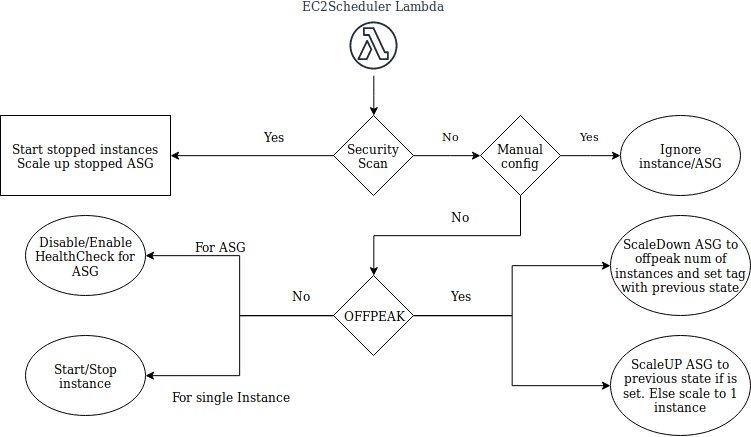

The diagram above was exported from draw.io. Its source (the exported page's mxGraphModel, read from the mxfile embedded in the PNG):
<mxGraphModel dx="1185" dy="619" grid="1" gridSize="10" guides="1" tooltips="1" connect="1" arrows="1" fold="1" page="1" pageScale="1" pageWidth="827" pageHeight="1169" math="0" shadow="0">
  <root>
    <mxCell id="0" />
    <mxCell id="1" parent="0" />
    <mxCell id="6z9YSgnh11fRPQWANzEi-10" style="edgeStyle=orthogonalEdgeStyle;rounded=0;orthogonalLoop=1;jettySize=auto;html=1;entryX=0.5;entryY=0;entryDx=0;entryDy=0;" edge="1" parent="1" source="6z9YSgnh11fRPQWANzEi-1" target="6z9YSgnh11fRPQWANzEi-2">
      <mxGeometry relative="1" as="geometry" />
    </mxCell>
    <mxCell id="6z9YSgnh11fRPQWANzEi-1" value="EC2Scheduler Lambda" style="outlineConnect=0;fontColor=#232F3E;gradientColor=none;strokeColor=#232F3E;fillColor=#ffffff;dashed=0;verticalLabelPosition=top;verticalAlign=bottom;align=center;html=1;fontSize=12;fontStyle=0;aspect=fixed;shape=mxgraph.aws4.resourceIcon;resIcon=mxgraph.aws4.lambda_function;labelPosition=center;" vertex="1" parent="1">
      <mxGeometry x="383" y="40" width="60" height="60" as="geometry" />
    </mxCell>
    <mxCell id="6z9YSgnh11fRPQWANzEi-6" style="edgeStyle=orthogonalEdgeStyle;rounded=0;orthogonalLoop=1;jettySize=auto;html=1;exitX=0;exitY=0.5;exitDx=0;exitDy=0;entryX=1;entryY=0.5;entryDx=0;entryDy=0;" edge="1" parent="1" source="6z9YSgnh11fRPQWANzEi-2" target="6z9YSgnh11fRPQWANzEi-5">
      <mxGeometry relative="1" as="geometry" />
    </mxCell>
    <mxCell id="6z9YSgnh11fRPQWANzEi-7" value="&lt;div&gt;Yes&lt;/div&gt;" style="text;html=1;resizable=0;points=[];align=center;verticalAlign=middle;labelBackgroundColor=#ffffff;" vertex="1" connectable="0" parent="6z9YSgnh11fRPQWANzEi-6">
      <mxGeometry x="-0.133" y="3" relative="1" as="geometry">
        <mxPoint x="11" y="-23" as="offset" />
      </mxGeometry>
    </mxCell>
    <mxCell id="6z9YSgnh11fRPQWANzEi-11" value="No" style="edgeStyle=orthogonalEdgeStyle;rounded=0;orthogonalLoop=1;jettySize=auto;html=1;entryX=0;entryY=0.5;entryDx=0;entryDy=0;" edge="1" parent="1" source="6z9YSgnh11fRPQWANzEi-2" target="6z9YSgnh11fRPQWANzEi-4">
      <mxGeometry x="0.1045" y="20" relative="1" as="geometry">
        <Array as="points">
          <mxPoint x="490" y="180" />
          <mxPoint x="490" y="180" />
        </Array>
        <mxPoint as="offset" />
      </mxGeometry>
    </mxCell>
    <mxCell id="6z9YSgnh11fRPQWANzEi-2" value="Security Scan" style="rhombus;whiteSpace=wrap;html=1;" vertex="1" parent="1">
      <mxGeometry x="373" y="140" width="80" height="80" as="geometry" />
    </mxCell>
    <mxCell id="6z9YSgnh11fRPQWANzEi-14" value="Yes" style="edgeStyle=orthogonalEdgeStyle;rounded=0;orthogonalLoop=1;jettySize=auto;html=1;entryX=0;entryY=0.5;entryDx=0;entryDy=0;" edge="1" parent="1" source="6z9YSgnh11fRPQWANzEi-4" target="6z9YSgnh11fRPQWANzEi-13">
      <mxGeometry x="0.0066" y="20" relative="1" as="geometry">
        <mxPoint as="offset" />
      </mxGeometry>
    </mxCell>
    <mxCell id="6z9YSgnh11fRPQWANzEi-16" style="edgeStyle=orthogonalEdgeStyle;rounded=0;orthogonalLoop=1;jettySize=auto;html=1;entryX=0.5;entryY=0;entryDx=0;entryDy=0;" edge="1" parent="1" source="6z9YSgnh11fRPQWANzEi-4" target="6z9YSgnh11fRPQWANzEi-15">
      <mxGeometry relative="1" as="geometry">
        <Array as="points">
          <mxPoint x="560" y="260" />
          <mxPoint x="413" y="260" />
        </Array>
      </mxGeometry>
    </mxCell>
    <mxCell id="6z9YSgnh11fRPQWANzEi-17" value="No" style="text;html=1;resizable=0;points=[];align=center;verticalAlign=middle;labelBackgroundColor=#ffffff;" vertex="1" connectable="0" parent="6z9YSgnh11fRPQWANzEi-16">
      <mxGeometry x="-0.3226" y="3" relative="1" as="geometry">
        <mxPoint x="-23.5" y="-23" as="offset" />
      </mxGeometry>
    </mxCell>
    <mxCell id="6z9YSgnh11fRPQWANzEi-4" value="Manual config" style="rhombus;whiteSpace=wrap;html=1;" vertex="1" parent="1">
      <mxGeometry x="520" y="140" width="80" height="80" as="geometry" />
    </mxCell>
    <mxCell id="6z9YSgnh11fRPQWANzEi-5" value="Start stopped instances&lt;br&gt;Scale up stopped ASG" style="whiteSpace=wrap;html=1;" vertex="1" parent="1">
      <mxGeometry x="40" y="140" width="170" height="80" as="geometry" />
    </mxCell>
    <mxCell id="6z9YSgnh11fRPQWANzEi-13" value="Ignore instance/ASG" style="ellipse;whiteSpace=wrap;html=1;" vertex="1" parent="1">
      <mxGeometry x="660" y="140" width="120" height="80" as="geometry" />
    </mxCell>
    <mxCell id="6z9YSgnh11fRPQWANzEi-20" style="edgeStyle=orthogonalEdgeStyle;rounded=0;orthogonalLoop=1;jettySize=auto;html=1;entryX=1;entryY=0.5;entryDx=0;entryDy=0;" edge="1" parent="1" source="6z9YSgnh11fRPQWANzEi-15" target="6z9YSgnh11fRPQWANzEi-19">
      <mxGeometry relative="1" as="geometry" />
    </mxCell>
    <mxCell id="6z9YSgnh11fRPQWANzEi-23" value="For ASG" style="text;html=1;resizable=0;points=[];align=center;verticalAlign=middle;labelBackgroundColor=#ffffff;" vertex="1" connectable="0" parent="6z9YSgnh11fRPQWANzEi-20">
      <mxGeometry x="0.3754" y="-2" relative="1" as="geometry">
        <mxPoint x="-2.5" y="-8" as="offset" />
      </mxGeometry>
    </mxCell>
    <mxCell id="6z9YSgnh11fRPQWANzEi-22" style="edgeStyle=orthogonalEdgeStyle;rounded=0;orthogonalLoop=1;jettySize=auto;html=1;entryX=1;entryY=0.5;entryDx=0;entryDy=0;" edge="1" parent="1" source="6z9YSgnh11fRPQWANzEi-15" target="6z9YSgnh11fRPQWANzEi-21">
      <mxGeometry relative="1" as="geometry" />
    </mxCell>
    <mxCell id="6z9YSgnh11fRPQWANzEi-24" value="For single Instance" style="text;html=1;resizable=0;points=[];align=center;verticalAlign=middle;labelBackgroundColor=#ffffff;" vertex="1" connectable="0" parent="6z9YSgnh11fRPQWANzEi-22">
      <mxGeometry x="0.3284" y="-1" relative="1" as="geometry">
        <mxPoint x="2" y="21" as="offset" />
      </mxGeometry>
    </mxCell>
    <mxCell id="6z9YSgnh11fRPQWANzEi-28" style="edgeStyle=orthogonalEdgeStyle;rounded=0;orthogonalLoop=1;jettySize=auto;html=1;" edge="1" parent="1" source="6z9YSgnh11fRPQWANzEi-15" target="6z9YSgnh11fRPQWANzEi-27">
      <mxGeometry relative="1" as="geometry" />
    </mxCell>
    <mxCell id="6z9YSgnh11fRPQWANzEi-31" style="edgeStyle=orthogonalEdgeStyle;rounded=0;orthogonalLoop=1;jettySize=auto;html=1;" edge="1" parent="1" source="6z9YSgnh11fRPQWANzEi-15" target="6z9YSgnh11fRPQWANzEi-30">
      <mxGeometry relative="1" as="geometry" />
    </mxCell>
    <mxCell id="6z9YSgnh11fRPQWANzEi-15" value="OFFPEAK" style="rhombus;whiteSpace=wrap;html=1;" vertex="1" parent="1">
      <mxGeometry x="373" y="300" width="80" height="80" as="geometry" />
    </mxCell>
    <mxCell id="6z9YSgnh11fRPQWANzEi-19" value="Disable/Enable HealthCheck for ASG" style="ellipse;whiteSpace=wrap;html=1;" vertex="1" parent="1">
      <mxGeometry x="65" y="240" width="120" height="80" as="geometry" />
    </mxCell>
    <mxCell id="6z9YSgnh11fRPQWANzEi-21" value="Start/Stop instance" style="ellipse;whiteSpace=wrap;html=1;" vertex="1" parent="1">
      <mxGeometry x="65" y="360" width="120" height="80" as="geometry" />
    </mxCell>
    <mxCell id="6z9YSgnh11fRPQWANzEi-25" value="No" style="text;html=1;strokeColor=none;fillColor=none;align=center;verticalAlign=middle;whiteSpace=wrap;rounded=0;" vertex="1" parent="1">
      <mxGeometry x="320" y="310" width="40" height="20" as="geometry" />
    </mxCell>
    <mxCell id="6z9YSgnh11fRPQWANzEi-27" value="ScaleDown ASG to offpeak num of instances and set tag with previous state" style="ellipse;whiteSpace=wrap;html=1;" vertex="1" parent="1">
      <mxGeometry x="650" y="240" width="140" height="100" as="geometry" />
    </mxCell>
    <mxCell id="6z9YSgnh11fRPQWANzEi-29" value="Yes" style="text;html=1;strokeColor=none;fillColor=none;align=center;verticalAlign=middle;whiteSpace=wrap;rounded=0;" vertex="1" parent="1">
      <mxGeometry x="480" y="310" width="40" height="20" as="geometry" />
    </mxCell>
    <mxCell id="6z9YSgnh11fRPQWANzEi-30" value="ScaleUP ASG to previous state if is set. Else scale to 1 instance" style="ellipse;whiteSpace=wrap;html=1;" vertex="1" parent="1">
      <mxGeometry x="650" y="360" width="140" height="100" as="geometry" />
    </mxCell>
  </root>
</mxGraphModel>